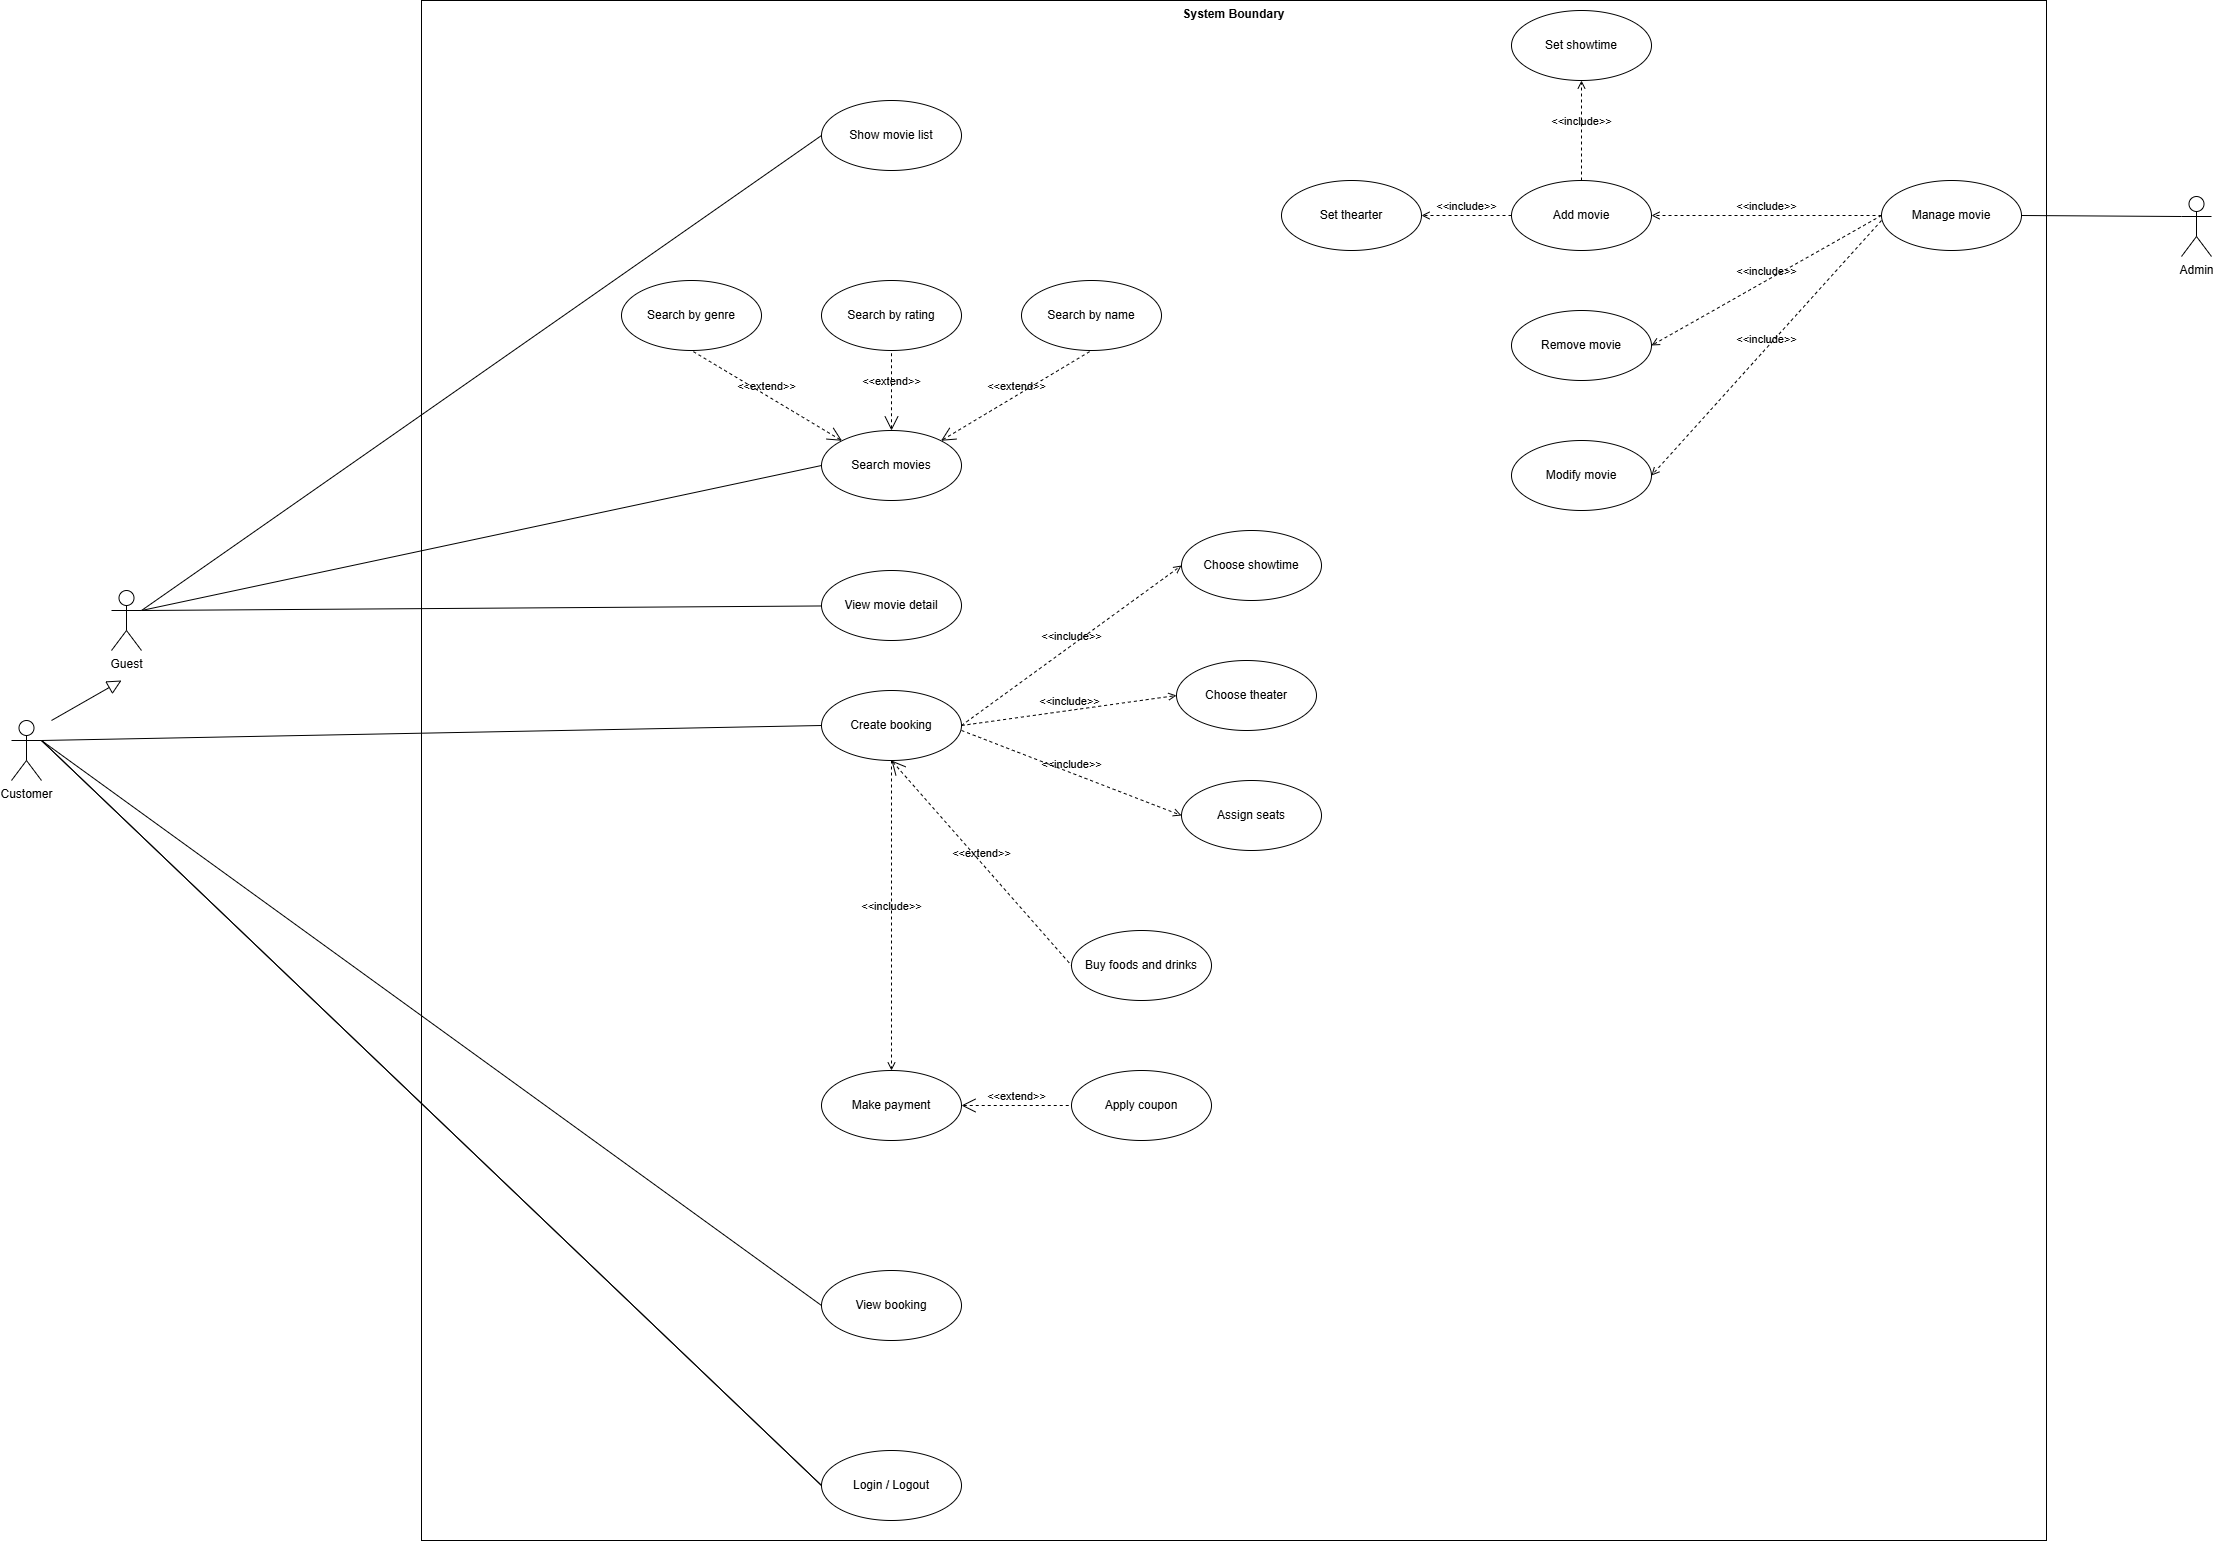

The diagram above was exported from draw.io. Its source (the exported page's mxGraphModel, read from the mxfile embedded in the PNG):
<mxGraphModel dx="990" dy="1719" grid="1" gridSize="10" guides="1" tooltips="1" connect="1" arrows="1" fold="1" page="1" pageScale="1" pageWidth="850" pageHeight="1100" math="0" shadow="0">
  <root>
    <mxCell id="0" />
    <mxCell id="1" parent="0" />
    <mxCell id="6pulMEJUgGoub63aE3kC-13" value="System Boundary" style="shape=rect;html=1;verticalAlign=top;fontStyle=1;whiteSpace=wrap;align=center;" vertex="1" parent="1">
      <mxGeometry x="450" y="-30" width="1625" height="1540" as="geometry" />
    </mxCell>
    <mxCell id="6pulMEJUgGoub63aE3kC-1" value="Customer" style="shape=umlActor;verticalLabelPosition=bottom;verticalAlign=top;html=1;outlineConnect=0;" vertex="1" parent="1">
      <mxGeometry x="40" y="690" width="30" height="60" as="geometry" />
    </mxCell>
    <mxCell id="6pulMEJUgGoub63aE3kC-2" value="Guest" style="shape=umlActor;verticalLabelPosition=bottom;verticalAlign=top;html=1;outlineConnect=0;" vertex="1" parent="1">
      <mxGeometry x="140" y="560" width="30" height="60" as="geometry" />
    </mxCell>
    <mxCell id="6pulMEJUgGoub63aE3kC-7" value="Search movies" style="ellipse;whiteSpace=wrap;html=1;" vertex="1" parent="1">
      <mxGeometry x="850" y="400" width="140" height="70" as="geometry" />
    </mxCell>
    <mxCell id="6pulMEJUgGoub63aE3kC-11" value="" style="edgeStyle=none;html=1;endArrow=block;endFill=0;endSize=12;verticalAlign=bottom;rounded=0;" edge="1" parent="1">
      <mxGeometry width="160" relative="1" as="geometry">
        <mxPoint x="80" y="690" as="sourcePoint" />
        <mxPoint x="150" y="650" as="targetPoint" />
      </mxGeometry>
    </mxCell>
    <mxCell id="6pulMEJUgGoub63aE3kC-15" value="View movie detail" style="ellipse;whiteSpace=wrap;html=1;" vertex="1" parent="1">
      <mxGeometry x="850" y="540" width="140" height="70" as="geometry" />
    </mxCell>
    <mxCell id="6pulMEJUgGoub63aE3kC-16" value="Show movie list" style="ellipse;whiteSpace=wrap;html=1;" vertex="1" parent="1">
      <mxGeometry x="850" y="70" width="140" height="70" as="geometry" />
    </mxCell>
    <mxCell id="6pulMEJUgGoub63aE3kC-18" value="Search by name" style="ellipse;whiteSpace=wrap;html=1;" vertex="1" parent="1">
      <mxGeometry x="1050" y="250" width="140" height="70" as="geometry" />
    </mxCell>
    <mxCell id="6pulMEJUgGoub63aE3kC-19" value="Search by genre" style="ellipse;whiteSpace=wrap;html=1;" vertex="1" parent="1">
      <mxGeometry x="650" y="250" width="140" height="70" as="geometry" />
    </mxCell>
    <mxCell id="6pulMEJUgGoub63aE3kC-20" value="Search by rating" style="ellipse;whiteSpace=wrap;html=1;" vertex="1" parent="1">
      <mxGeometry x="850" y="250" width="140" height="70" as="geometry" />
    </mxCell>
    <mxCell id="6pulMEJUgGoub63aE3kC-21" value="&amp;lt;&amp;lt;extend&amp;gt;&amp;gt;" style="edgeStyle=none;html=1;startArrow=open;endArrow=none;startSize=12;verticalAlign=bottom;dashed=1;labelBackgroundColor=none;rounded=0;entryX=0.5;entryY=1;entryDx=0;entryDy=0;exitX=0;exitY=0;exitDx=0;exitDy=0;" edge="1" parent="1" source="6pulMEJUgGoub63aE3kC-7" target="6pulMEJUgGoub63aE3kC-19">
      <mxGeometry width="160" relative="1" as="geometry">
        <mxPoint x="630" y="370" as="sourcePoint" />
        <mxPoint x="790" y="370" as="targetPoint" />
      </mxGeometry>
    </mxCell>
    <mxCell id="6pulMEJUgGoub63aE3kC-23" value="&amp;lt;&amp;lt;extend&amp;gt;&amp;gt;" style="edgeStyle=none;html=1;startArrow=open;endArrow=none;startSize=12;verticalAlign=bottom;dashed=1;labelBackgroundColor=none;rounded=0;entryX=0.5;entryY=1;entryDx=0;entryDy=0;exitX=0.5;exitY=0;exitDx=0;exitDy=0;" edge="1" parent="1" source="6pulMEJUgGoub63aE3kC-7" target="6pulMEJUgGoub63aE3kC-20">
      <mxGeometry width="160" relative="1" as="geometry">
        <mxPoint x="880" y="420" as="sourcePoint" />
        <mxPoint x="730" y="330" as="targetPoint" />
      </mxGeometry>
    </mxCell>
    <mxCell id="6pulMEJUgGoub63aE3kC-24" value="&amp;lt;&amp;lt;extend&amp;gt;&amp;gt;" style="edgeStyle=none;html=1;startArrow=open;endArrow=none;startSize=12;verticalAlign=bottom;dashed=1;labelBackgroundColor=none;rounded=0;entryX=0.5;entryY=1;entryDx=0;entryDy=0;exitX=1;exitY=0;exitDx=0;exitDy=0;" edge="1" parent="1" source="6pulMEJUgGoub63aE3kC-7" target="6pulMEJUgGoub63aE3kC-18">
      <mxGeometry width="160" relative="1" as="geometry">
        <mxPoint x="890" y="430" as="sourcePoint" />
        <mxPoint x="740" y="340" as="targetPoint" />
      </mxGeometry>
    </mxCell>
    <mxCell id="6pulMEJUgGoub63aE3kC-25" value="Create booking" style="ellipse;whiteSpace=wrap;html=1;" vertex="1" parent="1">
      <mxGeometry x="850" y="660" width="140" height="70" as="geometry" />
    </mxCell>
    <mxCell id="6pulMEJUgGoub63aE3kC-26" value="Choose theater" style="ellipse;whiteSpace=wrap;html=1;" vertex="1" parent="1">
      <mxGeometry x="1205" y="630" width="140" height="70" as="geometry" />
    </mxCell>
    <mxCell id="6pulMEJUgGoub63aE3kC-27" value="Buy foods and drinks" style="ellipse;whiteSpace=wrap;html=1;" vertex="1" parent="1">
      <mxGeometry x="1100" y="900" width="140" height="70" as="geometry" />
    </mxCell>
    <mxCell id="6pulMEJUgGoub63aE3kC-28" value="&amp;lt;&amp;lt;extend&amp;gt;&amp;gt;" style="edgeStyle=none;html=1;startArrow=open;endArrow=none;startSize=12;verticalAlign=bottom;dashed=1;labelBackgroundColor=none;rounded=0;entryX=0;entryY=0.5;entryDx=0;entryDy=0;exitX=0.5;exitY=1;exitDx=0;exitDy=0;" edge="1" parent="1" source="6pulMEJUgGoub63aE3kC-25" target="6pulMEJUgGoub63aE3kC-27">
      <mxGeometry width="160" relative="1" as="geometry">
        <mxPoint x="962.0000000000061" y="800.0000000000041" as="sourcePoint" />
        <mxPoint x="1141" y="582" as="targetPoint" />
      </mxGeometry>
    </mxCell>
    <mxCell id="6pulMEJUgGoub63aE3kC-29" value="&amp;lt;&amp;lt;include&amp;gt;&amp;gt;" style="edgeStyle=none;html=1;endArrow=open;verticalAlign=bottom;dashed=1;labelBackgroundColor=none;rounded=0;entryX=0;entryY=0.5;entryDx=0;entryDy=0;exitX=1;exitY=0.5;exitDx=0;exitDy=0;" edge="1" parent="1" source="6pulMEJUgGoub63aE3kC-25" target="6pulMEJUgGoub63aE3kC-26">
      <mxGeometry width="160" relative="1" as="geometry">
        <mxPoint x="950" y="700" as="sourcePoint" />
        <mxPoint x="1110" y="700" as="targetPoint" />
        <mxPoint as="offset" />
      </mxGeometry>
    </mxCell>
    <mxCell id="6pulMEJUgGoub63aE3kC-30" value="View booking" style="ellipse;whiteSpace=wrap;html=1;" vertex="1" parent="1">
      <mxGeometry x="850" y="1240" width="140" height="70" as="geometry" />
    </mxCell>
    <mxCell id="6pulMEJUgGoub63aE3kC-31" value="Make payment" style="ellipse;whiteSpace=wrap;html=1;" vertex="1" parent="1">
      <mxGeometry x="850" y="1040" width="140" height="70" as="geometry" />
    </mxCell>
    <mxCell id="6pulMEJUgGoub63aE3kC-32" value="&amp;lt;&amp;lt;include&amp;gt;&amp;gt;" style="edgeStyle=none;html=1;endArrow=open;verticalAlign=bottom;dashed=1;labelBackgroundColor=none;rounded=0;entryX=0.5;entryY=0;entryDx=0;entryDy=0;exitX=0.5;exitY=1;exitDx=0;exitDy=0;" edge="1" parent="1" source="6pulMEJUgGoub63aE3kC-25" target="6pulMEJUgGoub63aE3kC-31">
      <mxGeometry width="160" relative="1" as="geometry">
        <mxPoint x="920" y="807" as="sourcePoint" />
        <mxPoint x="1110" y="782" as="targetPoint" />
      </mxGeometry>
    </mxCell>
    <mxCell id="6pulMEJUgGoub63aE3kC-33" value="Apply coupon" style="ellipse;whiteSpace=wrap;html=1;" vertex="1" parent="1">
      <mxGeometry x="1100" y="1040" width="140" height="70" as="geometry" />
    </mxCell>
    <mxCell id="6pulMEJUgGoub63aE3kC-34" value="&amp;lt;&amp;lt;extend&amp;gt;&amp;gt;" style="edgeStyle=none;html=1;startArrow=open;endArrow=none;startSize=12;verticalAlign=bottom;dashed=1;labelBackgroundColor=none;rounded=0;entryX=0;entryY=0.5;entryDx=0;entryDy=0;exitX=1;exitY=0.5;exitDx=0;exitDy=0;" edge="1" parent="1" source="6pulMEJUgGoub63aE3kC-31" target="6pulMEJUgGoub63aE3kC-33">
      <mxGeometry width="160" relative="1" as="geometry">
        <mxPoint x="972" y="853" as="sourcePoint" />
        <mxPoint x="1110" y="945" as="targetPoint" />
      </mxGeometry>
    </mxCell>
    <mxCell id="6pulMEJUgGoub63aE3kC-36" value="" style="edgeStyle=none;html=1;endArrow=none;verticalAlign=bottom;rounded=0;entryX=0;entryY=0.5;entryDx=0;entryDy=0;exitX=1;exitY=0.3333333333333333;exitDx=0;exitDy=0;exitPerimeter=0;" edge="1" parent="1" source="6pulMEJUgGoub63aE3kC-2" target="6pulMEJUgGoub63aE3kC-16">
      <mxGeometry width="160" relative="1" as="geometry">
        <mxPoint x="180" y="580" as="sourcePoint" />
        <mxPoint x="660" y="295" as="targetPoint" />
      </mxGeometry>
    </mxCell>
    <mxCell id="6pulMEJUgGoub63aE3kC-37" value="" style="edgeStyle=none;html=1;endArrow=none;verticalAlign=bottom;rounded=0;entryX=0;entryY=0.5;entryDx=0;entryDy=0;" edge="1" parent="1" target="6pulMEJUgGoub63aE3kC-7">
      <mxGeometry width="160" relative="1" as="geometry">
        <mxPoint x="170" y="580" as="sourcePoint" />
        <mxPoint x="660" y="295" as="targetPoint" />
      </mxGeometry>
    </mxCell>
    <mxCell id="6pulMEJUgGoub63aE3kC-38" value="" style="edgeStyle=none;html=1;endArrow=none;verticalAlign=bottom;rounded=0;exitX=1;exitY=0.3333333333333333;exitDx=0;exitDy=0;exitPerimeter=0;" edge="1" parent="1" source="6pulMEJUgGoub63aE3kC-2" target="6pulMEJUgGoub63aE3kC-15">
      <mxGeometry width="160" relative="1" as="geometry">
        <mxPoint x="180" y="580" as="sourcePoint" />
        <mxPoint x="860" y="445" as="targetPoint" />
      </mxGeometry>
    </mxCell>
    <mxCell id="6pulMEJUgGoub63aE3kC-39" value="Login / Logout" style="ellipse;whiteSpace=wrap;html=1;" vertex="1" parent="1">
      <mxGeometry x="850" y="1420" width="140" height="70" as="geometry" />
    </mxCell>
    <mxCell id="6pulMEJUgGoub63aE3kC-40" value="" style="edgeStyle=none;html=1;endArrow=none;verticalAlign=bottom;rounded=0;exitX=1;exitY=0.3333333333333333;exitDx=0;exitDy=0;exitPerimeter=0;entryX=0;entryY=0.5;entryDx=0;entryDy=0;" edge="1" parent="1" source="6pulMEJUgGoub63aE3kC-1" target="6pulMEJUgGoub63aE3kC-25">
      <mxGeometry width="160" relative="1" as="geometry">
        <mxPoint x="100" y="825" as="sourcePoint" />
        <mxPoint x="780" y="820" as="targetPoint" />
      </mxGeometry>
    </mxCell>
    <mxCell id="6pulMEJUgGoub63aE3kC-43" value="" style="edgeStyle=none;html=1;endArrow=none;verticalAlign=bottom;rounded=0;exitX=1;exitY=0.3333333333333333;exitDx=0;exitDy=0;exitPerimeter=0;entryX=0;entryY=0.5;entryDx=0;entryDy=0;" edge="1" parent="1" source="6pulMEJUgGoub63aE3kC-1" target="6pulMEJUgGoub63aE3kC-30">
      <mxGeometry width="160" relative="1" as="geometry">
        <mxPoint x="80" y="720" as="sourcePoint" />
        <mxPoint x="860" y="705" as="targetPoint" />
      </mxGeometry>
    </mxCell>
    <mxCell id="6pulMEJUgGoub63aE3kC-44" value="" style="edgeStyle=none;html=1;endArrow=none;verticalAlign=bottom;rounded=0;entryX=0;entryY=0.5;entryDx=0;entryDy=0;" edge="1" parent="1" target="6pulMEJUgGoub63aE3kC-39">
      <mxGeometry width="160" relative="1" as="geometry">
        <mxPoint x="70" y="710" as="sourcePoint" />
        <mxPoint x="860" y="1125" as="targetPoint" />
      </mxGeometry>
    </mxCell>
    <mxCell id="6pulMEJUgGoub63aE3kC-47" value="Add movie" style="ellipse;whiteSpace=wrap;html=1;" vertex="1" parent="1">
      <mxGeometry x="1540" y="150" width="140" height="70" as="geometry" />
    </mxCell>
    <mxCell id="6pulMEJUgGoub63aE3kC-48" value="Remove movie" style="ellipse;whiteSpace=wrap;html=1;" vertex="1" parent="1">
      <mxGeometry x="1540" y="280" width="140" height="70" as="geometry" />
    </mxCell>
    <mxCell id="6pulMEJUgGoub63aE3kC-52" value="Choose showtime" style="ellipse;whiteSpace=wrap;html=1;" vertex="1" parent="1">
      <mxGeometry x="1210" y="500" width="140" height="70" as="geometry" />
    </mxCell>
    <mxCell id="6pulMEJUgGoub63aE3kC-53" value="&amp;lt;&amp;lt;include&amp;gt;&amp;gt;" style="edgeStyle=none;html=1;endArrow=open;verticalAlign=bottom;dashed=1;labelBackgroundColor=none;rounded=0;entryX=0;entryY=0.5;entryDx=0;entryDy=0;exitX=1;exitY=0.5;exitDx=0;exitDy=0;" edge="1" parent="1" source="6pulMEJUgGoub63aE3kC-25" target="6pulMEJUgGoub63aE3kC-52">
      <mxGeometry width="160" relative="1" as="geometry">
        <mxPoint x="1000" y="705" as="sourcePoint" />
        <mxPoint x="1110" y="705" as="targetPoint" />
      </mxGeometry>
    </mxCell>
    <mxCell id="6pulMEJUgGoub63aE3kC-54" value="" style="edgeStyle=none;html=1;endArrow=none;verticalAlign=bottom;rounded=0;entryX=0;entryY=0.5;entryDx=0;entryDy=0;exitX=1;exitY=0.3333333333333333;exitDx=0;exitDy=0;exitPerimeter=0;" edge="1" parent="1" source="6pulMEJUgGoub63aE3kC-1" target="6pulMEJUgGoub63aE3kC-39">
      <mxGeometry width="160" relative="1" as="geometry">
        <mxPoint x="80" y="720" as="sourcePoint" />
        <mxPoint x="850" y="1290" as="targetPoint" />
      </mxGeometry>
    </mxCell>
    <mxCell id="6pulMEJUgGoub63aE3kC-56" value="Modify movie" style="ellipse;whiteSpace=wrap;html=1;" vertex="1" parent="1">
      <mxGeometry x="1540" y="410" width="140" height="70" as="geometry" />
    </mxCell>
    <mxCell id="6pulMEJUgGoub63aE3kC-58" value="Set thearter" style="ellipse;whiteSpace=wrap;html=1;" vertex="1" parent="1">
      <mxGeometry x="1310" y="150" width="140" height="70" as="geometry" />
    </mxCell>
    <mxCell id="6pulMEJUgGoub63aE3kC-61" value="&amp;lt;&amp;lt;include&amp;gt;&amp;gt;" style="edgeStyle=none;html=1;endArrow=open;verticalAlign=bottom;dashed=1;labelBackgroundColor=none;rounded=0;entryX=1;entryY=0.5;entryDx=0;entryDy=0;exitX=0;exitY=0.5;exitDx=0;exitDy=0;" edge="1" parent="1" source="6pulMEJUgGoub63aE3kC-47" target="6pulMEJUgGoub63aE3kC-58">
      <mxGeometry width="160" relative="1" as="geometry">
        <mxPoint x="1370" y="390" as="sourcePoint" />
        <mxPoint x="1370" y="580" as="targetPoint" />
      </mxGeometry>
    </mxCell>
    <mxCell id="6pulMEJUgGoub63aE3kC-62" value="Set showtime" style="ellipse;whiteSpace=wrap;html=1;" vertex="1" parent="1">
      <mxGeometry x="1540" y="-20" width="140" height="70" as="geometry" />
    </mxCell>
    <mxCell id="6pulMEJUgGoub63aE3kC-65" value="&amp;lt;&amp;lt;include&amp;gt;&amp;gt;" style="edgeStyle=none;html=1;endArrow=open;verticalAlign=bottom;dashed=1;labelBackgroundColor=none;rounded=0;entryX=0.5;entryY=1;entryDx=0;entryDy=0;exitX=0.5;exitY=0;exitDx=0;exitDy=0;" edge="1" parent="1" source="6pulMEJUgGoub63aE3kC-47" target="6pulMEJUgGoub63aE3kC-62">
      <mxGeometry width="160" relative="1" as="geometry">
        <mxPoint x="1550" y="195" as="sourcePoint" />
        <mxPoint x="1460" y="195" as="targetPoint" />
      </mxGeometry>
    </mxCell>
    <mxCell id="6pulMEJUgGoub63aE3kC-67" value="Manage movie" style="ellipse;whiteSpace=wrap;html=1;" vertex="1" parent="1">
      <mxGeometry x="1910" y="150" width="140" height="70" as="geometry" />
    </mxCell>
    <mxCell id="6pulMEJUgGoub63aE3kC-68" value="&amp;lt;&amp;lt;include&amp;gt;&amp;gt;" style="edgeStyle=none;html=1;endArrow=open;verticalAlign=bottom;dashed=1;labelBackgroundColor=none;rounded=0;exitX=0;exitY=0.5;exitDx=0;exitDy=0;entryX=1;entryY=0.5;entryDx=0;entryDy=0;" edge="1" parent="1" source="6pulMEJUgGoub63aE3kC-67" target="6pulMEJUgGoub63aE3kC-47">
      <mxGeometry width="160" relative="1" as="geometry">
        <mxPoint x="1550" y="195" as="sourcePoint" />
        <mxPoint x="1690" y="190" as="targetPoint" />
      </mxGeometry>
    </mxCell>
    <mxCell id="6pulMEJUgGoub63aE3kC-69" value="&amp;lt;&amp;lt;include&amp;gt;&amp;gt;" style="edgeStyle=none;html=1;endArrow=open;verticalAlign=bottom;dashed=1;labelBackgroundColor=none;rounded=0;exitX=0;exitY=0.5;exitDx=0;exitDy=0;entryX=1;entryY=0.5;entryDx=0;entryDy=0;" edge="1" parent="1" source="6pulMEJUgGoub63aE3kC-67" target="6pulMEJUgGoub63aE3kC-48">
      <mxGeometry width="160" relative="1" as="geometry">
        <mxPoint x="1920" y="195" as="sourcePoint" />
        <mxPoint x="1690" y="195" as="targetPoint" />
      </mxGeometry>
    </mxCell>
    <mxCell id="6pulMEJUgGoub63aE3kC-70" value="&amp;lt;&amp;lt;include&amp;gt;&amp;gt;" style="edgeStyle=none;html=1;endArrow=open;verticalAlign=bottom;dashed=1;labelBackgroundColor=none;rounded=0;entryX=1;entryY=0.5;entryDx=0;entryDy=0;" edge="1" parent="1" target="6pulMEJUgGoub63aE3kC-56">
      <mxGeometry width="160" relative="1" as="geometry">
        <mxPoint x="1910" y="190" as="sourcePoint" />
        <mxPoint x="1690" y="325" as="targetPoint" />
      </mxGeometry>
    </mxCell>
    <mxCell id="6pulMEJUgGoub63aE3kC-72" value="Assign seats" style="ellipse;whiteSpace=wrap;html=1;" vertex="1" parent="1">
      <mxGeometry x="1210" y="750" width="140" height="70" as="geometry" />
    </mxCell>
    <mxCell id="6pulMEJUgGoub63aE3kC-73" value="&amp;lt;&amp;lt;include&amp;gt;&amp;gt;" style="edgeStyle=none;html=1;endArrow=open;verticalAlign=bottom;dashed=1;labelBackgroundColor=none;rounded=0;entryX=0;entryY=0.5;entryDx=0;entryDy=0;exitX=1;exitY=0.571;exitDx=0;exitDy=0;exitPerimeter=0;" edge="1" parent="1" source="6pulMEJUgGoub63aE3kC-25" target="6pulMEJUgGoub63aE3kC-72">
      <mxGeometry width="160" relative="1" as="geometry">
        <mxPoint x="1020" y="784.62" as="sourcePoint" />
        <mxPoint x="1110" y="784.62" as="targetPoint" />
      </mxGeometry>
    </mxCell>
    <mxCell id="6pulMEJUgGoub63aE3kC-74" value="Admin" style="shape=umlActor;html=1;verticalLabelPosition=bottom;verticalAlign=top;align=center;" vertex="1" parent="1">
      <mxGeometry x="2210" y="166" width="30" height="60" as="geometry" />
    </mxCell>
    <mxCell id="6pulMEJUgGoub63aE3kC-75" value="" style="edgeStyle=none;html=1;endArrow=none;verticalAlign=bottom;rounded=0;entryX=0;entryY=0.3333333333333333;entryDx=0;entryDy=0;entryPerimeter=0;exitX=1;exitY=0.5;exitDx=0;exitDy=0;" edge="1" parent="1" source="6pulMEJUgGoub63aE3kC-67" target="6pulMEJUgGoub63aE3kC-74">
      <mxGeometry width="160" relative="1" as="geometry">
        <mxPoint x="2080" y="180" as="sourcePoint" />
        <mxPoint x="2240" y="180" as="targetPoint" />
      </mxGeometry>
    </mxCell>
  </root>
</mxGraphModel>